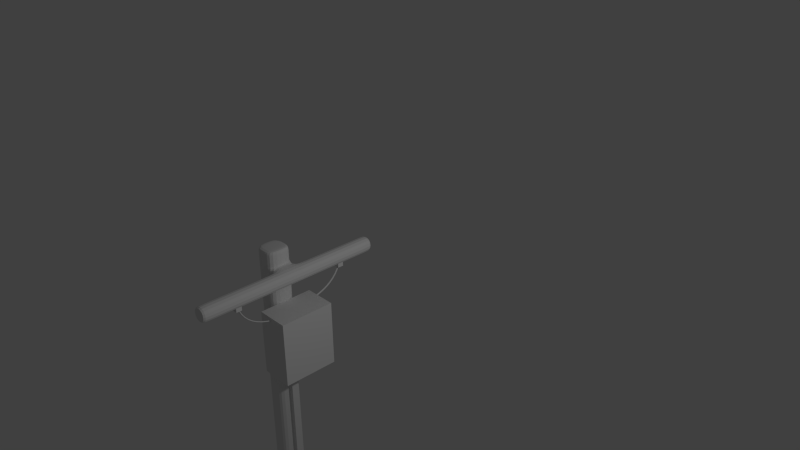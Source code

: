 # Source: UtilityPole.blend  (saved by Blender 2.76.0; exported with 4.5.12 LTS)
import bpy
from mathutils import Matrix  # noqa: F401  (used for matrix-valued properties, if any)

bpy.ops.wm.read_factory_settings(use_empty=True)
scene = bpy.context.scene
scene.name = 'Scene'

# ---- collections
col_collection_1 = bpy.data.collections.new('Collection 1'); scene.collection.children.link(col_collection_1)

# ---- materials (node trees are filled in below, after node groups)
mat_foot_mtl = bpy.data.materials.new('foot mtl')
mat_foot_mtl.alpha_threshold = 0.0
mat_foot_mtl.use_transparent_shadow = False
mat_foot_mtl.roughness = 0.5
mat_material_001 = bpy.data.materials.new('Material.001')
mat_material_001.alpha_threshold = 0.0
mat_material_001.use_transparent_shadow = False
mat_material_001.roughness = 0.5
mat_material = bpy.data.materials.new('Material')
mat_material.alpha_threshold = 0.0
mat_material.use_transparent_shadow = False
mat_material.roughness = 0.5
mat_material.line_color = (0.0, 0.0, 0.0, 1.0)

# ---- material node trees

# ---- world
world_world = bpy.data.worlds.new('World'); scene.world = world_world
world_world.color = (0.05088, 0.05088, 0.05088)
world_world.use_sun_shadow = False
world_world.sun_shadow_jitter_overblur = 0.0
world_world.cycles.sampling_method = 'NONE'
world_world.cycles.sample_map_resolution = 256

# ---- cameras
cam_camera = bpy.data.cameras.new('Camera')
cam_camera.clip_end = 100.0
cam_camera.lens = 35.0
cam_camera.sensor_width = 32.0
cam_camera.sensor_height = 18.0
cam_camera.ortho_scale = 7.314
cam_camera.dof.focus_distance = 0.0
cam_camera.dof.aperture_fstop = 128.0

# ---- lights
light_lamp = bpy.data.lights.new('Lamp', 'POINT')
light_lamp.transmission_factor = 0.0
light_lamp.cutoff_distance = 30.0
light_lamp.energy = 100.0
light_lamp.shadow_buffer_clip_start = 1.001
light_lamp.shadow_soft_size = 0.1
light_lamp.shadow_maximum_resolution = 0.006
light_lamp.use_absolute_resolution = True
light_lamp.cycles.use_multiple_importance_sampling = False

# ---- meshes
me_transformer = bpy.data.meshes.new('transformer')
me_transformer.from_pydata([(1.74, 2.306, 1.017), (1.74, 2.306, -4.448), (1.74, -2.293, 1.017), (1.74, -2.293, -4.448), (-0.9922, 2.306, 1.017), (-0.9922, 2.306, -4.448), (-0.9922, -2.293, 1.017), (-0.9922, -2.293, -4.448), (-1.06, -0.3013, -24.36), (-1.06, 0.3013, -24.36), (-0.5814, 0.3013, -24.36), (-0.5814, -0.3013, -24.36), (-1.06, -0.3013, -0.9644), (-1.06, 0.3013, -0.9644), (-0.5814, 0.3013, -0.9644), (-0.5814, -0.3013, -0.9644)], [], [(2, 0, 4, 6), (7, 5, 1, 3), (2, 6, 7, 3), (0, 2, 3, 1), (4, 0, 1, 5), (6, 4, 5, 7), (13, 14, 10, 9), (14, 15, 11, 10), (15, 12, 8, 11)])
_uv = me_transformer.uv_layers.new(name='UVMap')
_uv.uv.foreach_set('vector', [0.2812, 0.3125, 0.5156, 0.3125, 0.5156, 0.4531, 0.2812, 0.4531, 0.01562, 0.4531, 0.25, 0.4531, 0.25, 0.3125, 0.01562, 0.3125, 0.4219, 0.2812, 0.2812, 0.2812, 0.2812, 0.01562, 0.4219, 0.01562, 0.25, 0.2812, 0.01562, 0.2812, 0.01562, 0.01562, 0.25, 0.01562, 0.2812, 0.2812, 0.4219, 0.2812, 0.4219, 0.01562, 0.2812, 0.01562, 0.4531, 0.2812, 0.6875, 0.2812, 0.6875, 0.01562, 0.4531, 0.01562, 0.9219, 1.0, 0.9844, 1.0, 0.9844, -1.938, 0.9219, -1.938, 0.9219, 1.0, 0.8438, 1.0, 0.8438, -1.938, 0.9219, -1.938, 0.8438, 1.0, 0.7812, 1.0, 0.7812, -1.938, 0.8438, -1.938])
me_transformer.use_remesh_preserve_volume = False
me_transformer.use_remesh_preserve_attributes = False
me_transformer.use_mirror_vertex_groups = False
me_transformer.update()
me_foot = bpy.data.meshes.new('foot')
me_foot.from_pydata([(-1.0, -0.619, -3.006), (-0.619, -1.0, -1.387), (-0.619, -0.619, -1.006), (-1.0, 0.619, -3.006), (-0.619, 1.0, -3.006), (-0.619, 0.619, -1.006), (0.619, -1.0, -3.006), (0.619, 1.0, -3.006), (0.619, 0.619, -1.006), (1.0, 0.619, -3.006), (-1.0, -0.619, -1.387), (-1.0, 0.619, -1.387), (-0.619, 1.0, -1.387), (0.619, -0.619, -1.006), (0.619, -1.0, -1.387), (0.619, 1.0, -1.387), (-0.619, -1.0, -3.006), (1.0, 0.619, -1.387), (1.0, -0.619, -3.006), (1.0, -0.619, -1.387)], [], [(6, 14, 1, 16), (8, 5, 2, 13), (4, 12, 15, 7), (1, 2, 10), (5, 12, 11), (13, 14, 19), (8, 17, 15), (16, 1, 10, 0), (2, 5, 11, 10), (12, 4, 3, 11), (5, 8, 15, 12), (17, 9, 7, 15), (8, 13, 19, 17), (14, 6, 18, 19), (13, 2, 1, 14), (0, 10, 11, 3), (9, 17, 19, 18)])
_uv = me_foot.uv_layers.new(name='UVMap')
_uv.uv.foreach_set('vector', [0.0, 0.75, 0.1406, 0.75, 0.1406, 1.0, 0.0, 1.0, 0.1406, 0.8906, 0.25, 0.8906, 0.25, 1.0, 0.1406, 1.0, 0.0, 0.75, 0.1406, 0.75, 0.1406, 1.0, 0.0, 1.0, 0.25, 0.8906, 0.1875, 0.8906, 0.1875, 0.8281, 0.1406, 0.8906, 0.1953, 0.8356, 0.25, 0.8906, 0.1406, 0.8906, 0.1953, 0.8356, 0.25, 0.8906, 0.1406, 0.8906, 0.1953, 0.8356, 0.25, 0.8906, 0.2188, 0.75, 0.25, 0.75, 0.25, 0.7812, 0.2188, 0.7812, 0.1406, 0.75, 0.1875, 0.75, 0.1875, 0.7969, 0.1406, 0.7969, 0.2188, 0.75, 0.25, 0.75, 0.25, 0.7812, 0.2188, 0.7812, 0.1406, 0.75, 0.1875, 0.75, 0.1875, 0.7969, 0.1406, 0.7969, 0.2188, 0.75, 0.25, 0.75, 0.25, 0.7812, 0.2188, 0.7812, 0.1406, 0.75, 0.1875, 0.75, 0.1875, 0.7969, 0.1406, 0.7969, 0.2188, 0.75, 0.25, 0.75, 0.25, 0.7812, 0.2188, 0.7812, 0.1406, 0.75, 0.1875, 0.75, 0.1875, 0.7969, 0.1406, 0.7969, 0.0, 0.75, 0.1406, 0.75, 0.1406, 1.0, 0.0, 1.0, 0.0, 0.75, 0.1406, 0.75, 0.1406, 1.0, 0.0, 1.0])
me_foot.materials.append(mat_foot_mtl)
me_foot.use_remesh_preserve_volume = False
me_foot.use_remesh_preserve_attributes = False
me_foot.use_mirror_vertex_groups = False
me_foot.update()
me_p0 = bpy.data.meshes.new('p0')
me_p0.from_pydata([(-1.0, -1.0, -1.0), (-1.0, 1.0, -1.0), (1.0, 1.0, -1.0), (1.0, -1.0, -1.0), (-1.0, -1.0, 1.0), (-1.0, 1.0, 1.0), (1.0, 1.0, 1.0), (1.0, -1.0, 1.0)], [], [(4, 5, 1, 0), (5, 6, 2, 1), (6, 7, 3, 2), (7, 4, 0, 3), (0, 1, 2, 3), (7, 6, 5, 4)])
me_p0.use_remesh_preserve_volume = False
me_p0.use_remesh_preserve_attributes = False
me_p0.use_mirror_vertex_groups = False
me_p0.update()
me_main = bpy.data.meshes.new('main')
me_main.from_pydata([(-1.006, -1.078, -0.1205), (-1.006, 0.9222, -0.1205), (0.9943, 0.9222, -0.1205), (0.9943, -1.078, -0.1205), (-1.006, -1.078, 17.74), (-1.006, 0.9222, 17.74), (0.9943, 0.9222, 17.74), (0.9943, -1.078, 17.74), (-1.006, -1.078, 18.63), (-1.006, 0.9222, 18.63), (0.9943, 0.9222, 18.63), (0.9943, -1.078, 18.63), (2.328, 0.9222, 17.74), (2.328, -1.078, 17.74), (2.328, 0.9222, 18.63), (2.328, -1.078, 18.63), (0.9943, 0.9222, 17.74), (0.9943, -1.078, 17.74), (0.9943, 0.9222, 18.63), (0.9943, -1.078, 18.63), (2.328, 0.9222, 17.74), (2.328, -1.078, 17.74), (2.328, 0.9222, 18.63), (2.328, -1.078, 18.63), (0.9943, -7.744, 17.74), (0.9943, -7.744, 18.63), (2.328, -7.744, 17.74), (2.328, -7.744, 18.63), (0.9943, 7.589, 17.74), (0.9943, 7.589, 18.63), (2.328, 7.589, 17.74), (2.328, 7.589, 18.63), (-1.006, -1.078, 18.63), (-1.006, 0.9222, 18.63), (0.9943, 0.9222, 18.63), (0.9943, -1.078, 18.63), (-1.006, -1.078, 19.51), (-1.006, 0.9222, 19.51), (0.9943, 0.9222, 19.51), (0.9943, -1.078, 19.51), (-1.006, -1.078, 0.03434), (-1.006, 0.9222, 0.03434), (0.9943, 0.9222, 0.03434), (0.9943, -1.078, 0.03434), (-1.006, -1.078, 17.38), (-1.006, 0.9222, 17.38), (0.9943, 0.9222, 17.38), (0.9943, -1.078, 17.38), (0.9943, 7.449, 18.63), (2.328, 7.449, 18.63), (2.328, 7.449, 17.74), (0.9943, 7.449, 17.74), (0.9943, -7.595, 17.74), (2.328, -7.595, 17.74), (2.328, -7.595, 18.63), (0.9943, -7.595, 18.63), (-0.005748, 0.9222, 17.74), (-0.005748, 0.9222, -0.1205), (-0.005748, -1.078, 17.74), (-0.005748, -1.078, -0.1205), (-0.005748, 0.9222, 18.63), (-0.005748, -1.078, 18.63), (-0.005748, 0.9222, 18.63), (-0.005748, -1.078, 18.63), (-0.005748, 0.9222, 19.51), (-0.005748, -1.078, 19.51), (-0.005748, 0.9222, 0.03434), (-0.005748, -1.078, 0.03434), (-0.005748, 0.9222, 17.38), (-0.005748, -1.078, 17.38), (-1.006, -1.078, 19.22), (0.9943, -1.078, 19.22), (0.9943, 0.9222, 19.22), (-1.006, 0.9222, 19.22), (-0.005748, -1.078, 19.22), (-0.005748, 0.9222, 19.22)], [], [(40, 41, 1, 0), (66, 42, 2, 57), (42, 43, 3, 2), (67, 40, 0, 59), (58, 7, 11, 61), (61, 11, 35, 63), (15, 11, 19, 23), (56, 5, 9, 60), (5, 4, 8, 9), (13, 12, 14, 15), (7, 13, 21, 17), (10, 11, 15, 14), (7, 6, 12, 13), (48, 49, 31, 29), (52, 53, 26, 24), (10, 14, 22, 18), (12, 6, 16, 20), (14, 12, 20, 22), (13, 15, 23, 21), (6, 10, 18, 16), (11, 7, 17, 19), (25, 24, 26, 27), (54, 55, 25, 27), (53, 54, 27, 26), (55, 52, 24, 25), (28, 29, 31, 30), (50, 51, 28, 30), (49, 50, 30, 31), (51, 48, 29, 28), (74, 71, 39, 65), (11, 10, 34, 35), (60, 9, 33, 62), (9, 8, 32, 33), (65, 64, 37, 36), (71, 72, 38, 39), (75, 73, 37, 64), (73, 70, 36, 37), (44, 45, 41, 40), (68, 46, 42, 66), (46, 47, 43, 42), (69, 44, 40, 67), (4, 5, 45, 44), (56, 6, 46, 68), (6, 7, 47, 46), (58, 4, 44, 69), (18, 22, 49, 48), (20, 16, 51, 50), (22, 20, 50, 49), (16, 18, 48, 51), (17, 21, 53, 52), (23, 19, 55, 54), (21, 23, 54, 53), (19, 17, 52, 55), (41, 66, 57, 1), (43, 67, 59, 3), (4, 58, 61, 8), (8, 61, 63, 32), (6, 56, 60, 10), (70, 74, 65, 36), (10, 60, 62, 34), (39, 38, 64, 65), (72, 75, 64, 38), (45, 68, 66, 41), (47, 69, 67, 43), (5, 56, 68, 45), (7, 58, 69, 47), (63, 35, 71, 74), (35, 34, 72, 71), (62, 33, 73, 75), (33, 32, 70, 73), (32, 63, 74, 70), (34, 62, 75, 72)])
_k = {(36, 37): 0.22745, (38, 64): 0.22745, (38, 39): 0.22745, (36, 65): 0.22745, (37, 64): 0.22745, (39, 65): 0.22745}
me_main.attributes.new('crease_edge', 'FLOAT', 'EDGE').data.foreach_set('value', [_k.get((min(e.vertices), max(e.vertices)), 0.0) for e in me_main.edges])
_uv = me_main.uv_layers.new(name='UVMap')
_uv.uv.foreach_set('vector', [0.5814, 0.4438, 0.5974, 0.4438, 0.5974, 0.4448, 0.5814, 0.4448, 0.5734, 0.4438, 0.5814, 0.4438, 0.5814, 0.4448, 0.5734, 0.4448, 0.6135, 0.4381, 0.6295, 0.4381, 0.6295, 0.4391, 0.6135, 0.4391, 0.6054, 0.4438, 0.6135, 0.4438, 0.6135, 0.4448, 0.6054, 0.4448, 0.6054, 0.331, 0.5974, 0.331, 0.5974, 0.3253, 0.6054, 0.3253, 0.5653, 0.3253, 0.5653, 0.3253, 0.5653, 0.3253, 0.5653, 0.3253, 0.5653, 0.3253, 0.5653, 0.3253, 0.5653, 0.3253, 0.5653, 0.3253, 0.5734, 0.331, 0.5653, 0.331, 0.5653, 0.3253, 0.5734, 0.3253, 0.5974, 0.331, 0.5814, 0.331, 0.5814, 0.3253, 0.5974, 0.3253, 0.6794, 0.3253, 0.6794, 0.3381, 0.6723, 0.3381, 0.6723, 0.3253, 0.5653, 0.3253, 0.5653, 0.3253, 0.5653, 0.3253, 0.5653, 0.3253, 0.6687, 0.406, 0.6687, 0.3933, 0.6794, 0.3933, 0.6794, 0.406, 0.6794, 0.3805, 0.6794, 0.3933, 0.6687, 0.3933, 0.6687, 0.3805, 0.6616, 0.3262, 0.6509, 0.3262, 0.6509, 0.3253, 0.6616, 0.3253, 0.6723, 0.3263, 0.6616, 0.3263, 0.6616, 0.3253, 0.6723, 0.3253, 0.5653, 0.3253, 0.5653, 0.3253, 0.5653, 0.3253, 0.5653, 0.3253, 0.5653, 0.3253, 0.5653, 0.3253, 0.5653, 0.3253, 0.5653, 0.3253, 0.5653, 0.3253, 0.5653, 0.3253, 0.5653, 0.3253, 0.5653, 0.3253, 0.5653, 0.3253, 0.5653, 0.3253, 0.5653, 0.3253, 0.5653, 0.3253, 0.5653, 0.3253, 0.5653, 0.3253, 0.5653, 0.3253, 0.5653, 0.3253, 0.5653, 0.3253, 0.5653, 0.3253, 0.5653, 0.3253, 0.5653, 0.3253, 0.6759, 0.4145, 0.6687, 0.4145, 0.6687, 0.406, 0.6759, 0.406, 0.6509, 0.3263, 0.6402, 0.3263, 0.6402, 0.3253, 0.6509, 0.3253, 0.6616, 0.3687, 0.6544, 0.3687, 0.6544, 0.3678, 0.6616, 0.3678, 0.6616, 0.4093, 0.6687, 0.4093, 0.6687, 0.4102, 0.6616, 0.4102, 0.6723, 0.3508, 0.6794, 0.3508, 0.6794, 0.3593, 0.6723, 0.3593, 0.6402, 0.3262, 0.6295, 0.3262, 0.6295, 0.3253, 0.6402, 0.3253, 0.6295, 0.4094, 0.6367, 0.4094, 0.6367, 0.4102, 0.6295, 0.4102, 0.6509, 0.3687, 0.6437, 0.3687, 0.6437, 0.3678, 0.6509, 0.3678, 0.6414, 0.3996, 0.6414, 0.3933, 0.6437, 0.3933, 0.6437, 0.3996, 0.5653, 0.3253, 0.5653, 0.3253, 0.5653, 0.3253, 0.5653, 0.3253, 0.5653, 0.3253, 0.5653, 0.3253, 0.5653, 0.3253, 0.5653, 0.3253, 0.5653, 0.3253, 0.5653, 0.3253, 0.5653, 0.3253, 0.5653, 0.3253, 0.6687, 0.3742, 0.6848, 0.3742, 0.6848, 0.3805, 0.6687, 0.3805, 0.639, 0.3805, 0.639, 0.3933, 0.6367, 0.3933, 0.6367, 0.3805, 0.6414, 0.3742, 0.6414, 0.3678, 0.6437, 0.3678, 0.6437, 0.3742, 0.6746, 0.3381, 0.6746, 0.3508, 0.6723, 0.3508, 0.6723, 0.3381, 0.5814, 0.3333, 0.5974, 0.3333, 0.5974, 0.4438, 0.5814, 0.4438, 0.5734, 0.3333, 0.5814, 0.3333, 0.5814, 0.4438, 0.5734, 0.4438, 0.6135, 0.3276, 0.6295, 0.3276, 0.6295, 0.4381, 0.6135, 0.4381, 0.6054, 0.3333, 0.6135, 0.3333, 0.6135, 0.4438, 0.6054, 0.4438, 0.5814, 0.331, 0.5974, 0.331, 0.5974, 0.3333, 0.5814, 0.3333, 0.5734, 0.331, 0.5814, 0.331, 0.5814, 0.3333, 0.5734, 0.3333, 0.6135, 0.3253, 0.6295, 0.3253, 0.6295, 0.3276, 0.6135, 0.3276, 0.6054, 0.331, 0.6135, 0.331, 0.6135, 0.3333, 0.6054, 0.3333, 0.6616, 0.3678, 0.6509, 0.3678, 0.6509, 0.3262, 0.6616, 0.3262, 0.6402, 0.3678, 0.6295, 0.3678, 0.6295, 0.3262, 0.6402, 0.3262, 0.6295, 0.3678, 0.6367, 0.3678, 0.6367, 0.4094, 0.6295, 0.4094, 0.6509, 0.4102, 0.6437, 0.4102, 0.6437, 0.3687, 0.6509, 0.3687, 0.6723, 0.3678, 0.6616, 0.3678, 0.6616, 0.3263, 0.6723, 0.3263, 0.6509, 0.3678, 0.6402, 0.3678, 0.6402, 0.3263, 0.6509, 0.3263, 0.6616, 0.4102, 0.6544, 0.4102, 0.6544, 0.3687, 0.6616, 0.3687, 0.6616, 0.3678, 0.6687, 0.3678, 0.6687, 0.4093, 0.6616, 0.4093, 0.5653, 0.4438, 0.5734, 0.4438, 0.5734, 0.4448, 0.5653, 0.4448, 0.5974, 0.4438, 0.6054, 0.4438, 0.6054, 0.4448, 0.5974, 0.4448, 0.6135, 0.331, 0.6054, 0.331, 0.6054, 0.3253, 0.6135, 0.3253, 0.5653, 0.3253, 0.5653, 0.3253, 0.5653, 0.3253, 0.5653, 0.3253, 0.5814, 0.331, 0.5734, 0.331, 0.5734, 0.3253, 0.5814, 0.3253, 0.6414, 0.406, 0.6414, 0.3996, 0.6437, 0.3996, 0.6437, 0.406, 0.5653, 0.3253, 0.5653, 0.3253, 0.5653, 0.3253, 0.5653, 0.3253, 0.6687, 0.3678, 0.6848, 0.3678, 0.6848, 0.3742, 0.6687, 0.3742, 0.6414, 0.3805, 0.6414, 0.3742, 0.6437, 0.3742, 0.6437, 0.3805, 0.5653, 0.3333, 0.5734, 0.3333, 0.5734, 0.4438, 0.5653, 0.4438, 0.5974, 0.3333, 0.6054, 0.3333, 0.6054, 0.4438, 0.5974, 0.4438, 0.5653, 0.331, 0.5734, 0.331, 0.5734, 0.3333, 0.5653, 0.3333, 0.5974, 0.331, 0.6054, 0.331, 0.6054, 0.3333, 0.5974, 0.3333, 0.6367, 0.3996, 0.6367, 0.3933, 0.6414, 0.3933, 0.6414, 0.3996, 0.6437, 0.3805, 0.6437, 0.3933, 0.639, 0.3933, 0.639, 0.3805, 0.6367, 0.3742, 0.6367, 0.3678, 0.6414, 0.3678, 0.6414, 0.3742, 0.6793, 0.3381, 0.6793, 0.3508, 0.6746, 0.3508, 0.6746, 0.3381, 0.6367, 0.406, 0.6367, 0.3996, 0.6414, 0.3996, 0.6414, 0.406, 0.6367, 0.3805, 0.6367, 0.3742, 0.6414, 0.3742, 0.6414, 0.3805])
me_main.materials.append(mat_material)
me_main.use_remesh_preserve_volume = False
me_main.use_remesh_preserve_attributes = False
me_main.use_mirror_vertex_groups = False
me_main.update()
me_g0 = bpy.data.meshes.new('g0')
me_g0.from_pydata([(-1.0, -1.0, -1.0), (-1.0, 1.0, -1.0), (1.0, 1.0, -1.0), (1.0, -1.0, -1.0), (-1.0, -1.0, 1.0), (-1.0, 1.0, 1.0), (1.0, 1.0, 1.0), (1.0, -1.0, 1.0)], [], [(4, 5, 1, 0), (5, 6, 2, 1), (6, 7, 3, 2), (7, 4, 0, 3), (0, 1, 2, 3), (7, 6, 5, 4)])
me_g0.use_remesh_preserve_volume = False
me_g0.use_remesh_preserve_attributes = False
me_g0.use_mirror_vertex_groups = False
me_g0.update()

# ---- curves / text
cu_cables = bpy.data.curves.new('cables', 'CURVE')
cu_cables.dimensions = '3D'
_sp = cu_cables.splines.new('NURBS'); _sp.points.add(2)
_sp.points.foreach_set('co', [0.0, 0.0, 0.0, 1.0, -0.01728, -0.1024, -0.3047, 1.0, 0.0, -0.6, -0.3086, 1.0])
_sp.order_u = 3
_sp.order_v = 0
_sp.resolution_u = 6
_sp.use_endpoint_u = True
_sp = cu_cables.splines.new('NURBS'); _sp.points.add(2)
_sp.points.foreach_set('co', [-0.01476, -1.392, 0.02663, 1.0, 0.06235, -1.35, -0.2829, 1.0, 0.05139, -0.8116, -0.3159, 1.0])
_sp.order_u = 3
_sp.order_v = 0
_sp.resolution_u = 6
_sp.use_endpoint_u = True
cu_cables.materials.append(mat_material_001)
cu_cables.use_path = True
cu_cables.use_path_clamp = True
cu_cables.bevel_resolution = 0
cu_cables.extrude = 0.006
cu_cables.bevel_depth = 0.006
cu_cables.fill_mode = 'FULL'
cu_cables.twist_smooth = 0.05

# ---- objects
ob_transformer = bpy.data.objects.new('transformer', me_transformer)
ob_foot = bpy.data.objects.new('foot', me_foot)
ob_cables = bpy.data.objects.new('cables', cu_cables)
ob_p0 = bpy.data.objects.new('p0', me_p0)
ob_main = bpy.data.objects.new('main', me_main)
ob_lamp = bpy.data.objects.new('Lamp', light_lamp)
ob_camera = bpy.data.objects.new('Camera', cam_camera)
ob_g0 = bpy.data.objects.new('g0', me_g0)

# ---- transforms, parenting, visibility, modifiers, constraints
ob_transformer.location = (0.2818, 0.0, 3.06)
ob_transformer.scale = (0.1464, 0.1464, 0.1464)
ob_transformer.lineart.crease_threshold = 0.0
ob_foot.parent = ob_transformer
ob_foot.matrix_parent_inverse = Matrix(((6.831, 0.0, 0.0, -1.925), (0.0, 6.831, 0.0, -0.0), (-4.983e-06, 0.0, 6.831, -20.9), (0.0, 0.0, 0.0, 1.0)))
ob_foot.location = (0.0, 0.0, -0.1052)
ob_foot.scale = (0.3814, 0.3814, 0.1271)
ob_foot.lineart.crease_threshold = 0.0
ob_cables.parent = ob_transformer
ob_cables.matrix_parent_inverse = Matrix(((6.831, 0.0, 0.0, -1.925), (0.0, 6.831, 0.0, -0.0), (-4.983e-06, 0.0, 6.831, -20.9), (0.0, 0.0, 0.0, 1.0)))
ob_cables.location = (0.2491, 0.6948, 3.451)
ob_cables.lineart.crease_threshold = 0.0
ob_p0.location = (0.249, -0.7, 3.471)
ob_p0.scale = (0.03569, 0.03569, 0.03569)
ob_p0.lineart.crease_threshold = 0.0
ob_main.location = (0.0, 0.0, -0.5)
ob_main.scale = (0.15, 0.15, 0.224)
ob_main.lock_location = (True, True, True)
ob_main.lineart.crease_threshold = 0.0
_m = ob_main.modifiers.new('Subsurf', 'SUBSURF')
_m.uv_smooth = 'PRESERVE_CORNERS'
_m.quality = 2
_m.show_only_control_edges = False
ob_lamp.location = (4.076, 1.005, 5.904)
ob_lamp.rotation_euler = (0.6503, 0.05522, 1.866)
ob_lamp.lock_rotations_4d = False
ob_lamp.empty_display_type = 'ARROWS'
ob_lamp.color = (0.0, 0.0, 0.0, 0.0)
ob_lamp.lineart.crease_threshold = 0.0
ob_camera.location = (7.245, -4.843, 8.38)
ob_camera.rotation_euler = (1.109, 0.01082, 0.8149)
ob_camera.lock_rotations_4d = False
ob_camera.empty_display_type = 'ARROWS'
ob_camera.color = (0.0, 0.0, 0.0, 0.0)
ob_camera.display_type = 'WIRE'
ob_camera.lineart.crease_threshold = 0.0
ob_g0.location = (0.249, 0.7, 3.471)
ob_g0.scale = (0.03569, 0.03569, 0.03569)
ob_g0.lineart.crease_threshold = 0.0

# ---- collection membership
col_collection_1.objects.link(ob_transformer)
col_collection_1.objects.link(ob_foot)
col_collection_1.objects.link(ob_cables)
col_collection_1.objects.link(ob_p0)
col_collection_1.objects.link(ob_main)
col_collection_1.objects.link(ob_lamp)
col_collection_1.objects.link(ob_camera)
col_collection_1.objects.link(ob_g0)

# ---- scene / render settings (as saved in the file)
scene.camera = ob_camera
scene.frame_start = 1; scene.frame_end = 250; scene.frame_set(10)
scene.render.engine = 'BLENDER_EEVEE_NEXT'
scene.render.image_settings.compression = 90
scene.render.resolution_percentage = 50
scene.render.dither_intensity = 0.0
scene.cycles.use_denoising = False
scene.cycles.samples = 10
scene.cycles.sampling_pattern = 'TABULATED_SOBOL'
scene.cycles.light_sampling_threshold = 0.0
scene.cycles.use_adaptive_sampling = False
scene.cycles.use_light_tree = False
scene.cycles.blur_glossy = 0.0
scene.cycles.volume_bounces = 1
scene.cycles.pixel_filter_type = 'GAUSSIAN'
scene.cycles.sample_clamp_indirect = 0.0
scene.view_settings.view_transform = 'Standard'
bpy.context.view_layer.update()
